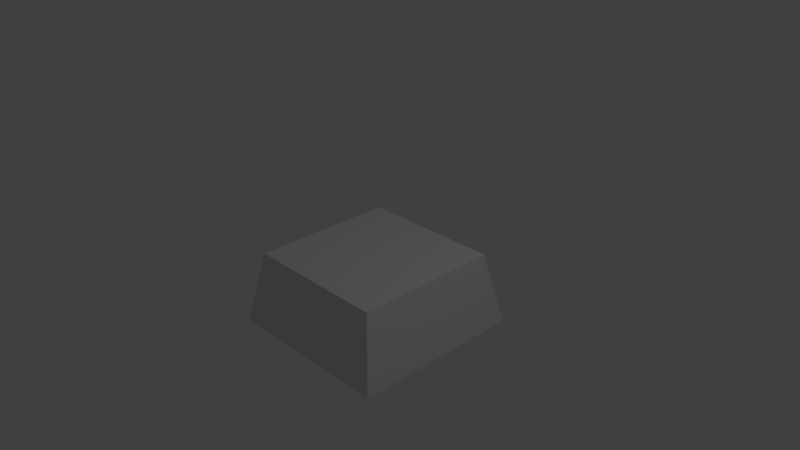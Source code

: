 # Source: Dampfabzug.blend  (saved by Blender 2.76.0; exported with 4.5.12 LTS)
import bpy
from mathutils import Matrix  # noqa: F401  (used for matrix-valued properties, if any)

bpy.ops.wm.read_factory_settings(use_empty=True)
scene = bpy.context.scene
scene.name = 'Scene'

# ---- collections
col_collection_1 = bpy.data.collections.new('Collection 1'); scene.collection.children.link(col_collection_1)

# ---- materials (node trees are filled in below, after node groups)
mat_material = bpy.data.materials.new('Material')
mat_material.alpha_threshold = 0.0
mat_material.use_transparent_shadow = False
mat_material.roughness = 0.5
mat_material.line_color = (0.0, 0.0, 0.0, 1.0)
mat_material_001 = bpy.data.materials.new('Material.001')
mat_material_001.alpha_threshold = 0.0
mat_material_001.use_transparent_shadow = False
mat_material_001.diffuse_color = (0.0, 0.0, 0.0, 1.0)
mat_material_001.roughness = 0.5

# ---- material node trees

# ---- world
world_world = bpy.data.worlds.new('World'); scene.world = world_world
world_world.color = (0.05088, 0.05088, 0.05088)
world_world.use_sun_shadow = False
world_world.sun_shadow_jitter_overblur = 0.0
world_world.cycles.sampling_method = 'MANUAL'
world_world.cycles.sample_map_resolution = 256

# ---- cameras
cam_camera = bpy.data.cameras.new('Camera')
cam_camera.clip_end = 100.0
cam_camera.lens = 35.0
cam_camera.sensor_width = 32.0
cam_camera.sensor_height = 18.0
cam_camera.ortho_scale = 7.314
cam_camera.dof.focus_distance = 0.0
cam_camera.dof.aperture_fstop = 128.0

# ---- lights
light_lamp = bpy.data.lights.new('Lamp', 'POINT')
light_lamp.transmission_factor = 0.0
light_lamp.cutoff_distance = 30.0
light_lamp.energy = 100.0
light_lamp.shadow_buffer_clip_start = 1.001
light_lamp.shadow_soft_size = 0.1
light_lamp.shadow_maximum_resolution = 0.006
light_lamp.use_absolute_resolution = True
light_lamp.cycles.use_multiple_importance_sampling = False

# ---- meshes
me_cube = bpy.data.meshes.new('Cube')
me_cube.from_pydata([(1.2, 1.2, -1.0), (1.2, -1.2, -1.0), (-1.2, -1.2, -1.0), (-1.2, 1.2, -1.0), (1.0, 1.0, 0.0), (1.0, -1.0, 0.0), (-1.0, -1.0, 0.0), (-1.0, 1.0, 0.0), (1.1, 1.1, -1.0), (1.1, -1.1, -1.0), (-1.1, -1.1, -1.0), (-1.1, 1.1, -1.0), (0.9, 0.9, -0.1), (0.9, -0.9, -0.1), (-0.9, -0.9, -0.1), (-0.9, 0.9, -0.1), (0.18, 0.18, -0.1), (0.18, -0.18, -0.1), (-0.18, 0.18, -0.1), (-0.18, -0.18, -0.1)], [], [(0, 1, 9, 8), (4, 7, 6, 5), (0, 4, 5, 1), (1, 5, 6, 2), (2, 6, 7, 3), (4, 0, 3, 7), (10, 11, 15, 14), (2, 3, 11, 10), (1, 2, 10, 9), (3, 0, 8, 11), (13, 14, 19, 17), (11, 8, 12, 15), (9, 10, 14, 13), (8, 9, 13, 12), (16, 17, 19, 18), (12, 13, 17, 16), (14, 15, 18, 19), (15, 12, 16, 18)])
me_cube.polygons.foreach_set('material_index', [0, 0, 0, 0, 0, 0, 0, 0, 0, 0, 0, 0, 0, 0, 1, 0, 0, 0])
me_cube.materials.append(mat_material)
me_cube.materials.append(mat_material_001)
me_cube.use_remesh_preserve_volume = False
me_cube.use_remesh_preserve_attributes = False
me_cube.use_mirror_vertex_groups = False
me_cube.update()

# ---- objects
ob_cube = bpy.data.objects.new('Cube', me_cube)
ob_lamp = bpy.data.objects.new('Lamp', light_lamp)
ob_camera = bpy.data.objects.new('Camera', cam_camera)

# ---- transforms, parenting, visibility, modifiers, constraints
ob_cube.location = (0.0, 0.0, 0.0)
ob_cube.lock_rotations_4d = False
ob_cube.empty_display_type = 'ARROWS'
ob_cube.lineart.crease_threshold = 0.0
ob_lamp.location = (4.076, 1.005, 5.904)
ob_lamp.rotation_euler = (0.6503, 0.05522, 1.866)
ob_lamp.lock_rotations_4d = False
ob_lamp.empty_display_type = 'ARROWS'
ob_lamp.color = (0.0, 0.0, 0.0, 0.0)
ob_lamp.lineart.crease_threshold = 0.0
ob_camera.location = (7.481, -6.508, 5.344)
ob_camera.rotation_euler = (1.109, 0.01082, 0.8149)
ob_camera.lock_rotations_4d = False
ob_camera.empty_display_type = 'ARROWS'
ob_camera.color = (0.0, 0.0, 0.0, 0.0)
ob_camera.display_type = 'WIRE'
ob_camera.lineart.crease_threshold = 0.0

# ---- collection membership
col_collection_1.objects.link(ob_cube)
col_collection_1.objects.link(ob_lamp)
col_collection_1.objects.link(ob_camera)

# ---- scene / render settings (as saved in the file)
scene.camera = ob_camera
scene.frame_start = 1; scene.frame_end = 250; scene.frame_set(1)
scene.render.engine = 'BLENDER_EEVEE_NEXT'
scene.render.image_settings.color_mode = 'RGB'
scene.render.image_settings.compression = 100
scene.render.resolution_percentage = 50
scene.render.dither_intensity = 0.0
scene.cycles.use_denoising = False
scene.cycles.samples = 10
scene.cycles.sampling_pattern = 'TABULATED_SOBOL'
scene.cycles.light_sampling_threshold = 0.0
scene.cycles.use_adaptive_sampling = False
scene.cycles.use_light_tree = False
scene.cycles.blur_glossy = 0.0
scene.cycles.pixel_filter_type = 'GAUSSIAN'
scene.cycles.sample_clamp_indirect = 0.0
scene.view_settings.view_transform = 'Standard'
bpy.context.view_layer.update()

